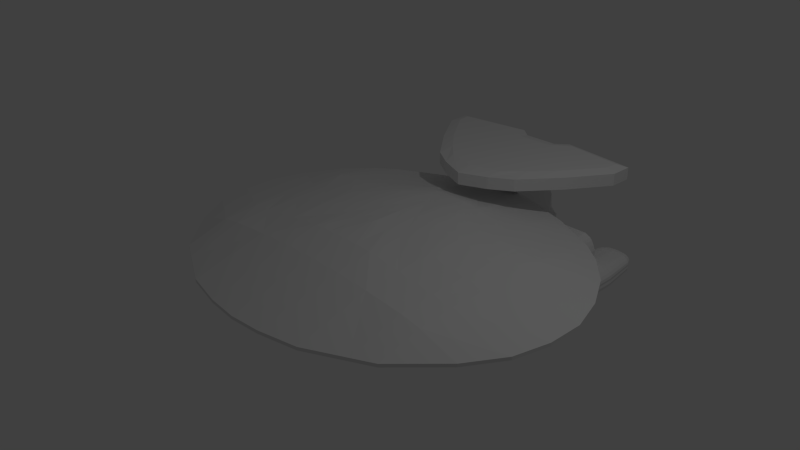 # Source: Nebula.blend  (saved by Blender 2.73.0; exported with 4.5.12 LTS)
import bpy
from mathutils import Matrix  # noqa: F401  (used for matrix-valued properties, if any)

bpy.ops.wm.read_factory_settings(use_empty=True)
scene = bpy.context.scene
scene.name = 'Scene'

# ---- collections
col_collection_1 = bpy.data.collections.new('Collection 1'); scene.collection.children.link(col_collection_1)

# ---- materials (node trees are filled in below, after node groups)
mat_material = bpy.data.materials.new('Material')
mat_material.alpha_threshold = 0.0
mat_material.use_transparent_shadow = False
mat_material.roughness = 0.5
mat_material.line_color = (0.0, 0.0, 0.0, 1.0)

# ---- material node trees

# ---- world
world_world = bpy.data.worlds.new('World'); scene.world = world_world
world_world.color = (0.05088, 0.05088, 0.05088)
world_world.use_sun_shadow = False
world_world.sun_shadow_jitter_overblur = 0.0
world_world.cycles.sampling_method = 'MANUAL'
world_world.cycles.sample_map_resolution = 256

# ---- cameras
cam_camera = bpy.data.cameras.new('Camera')
cam_camera.clip_end = 100.0
cam_camera.lens = 35.0
cam_camera.sensor_width = 32.0
cam_camera.sensor_height = 18.0
cam_camera.ortho_scale = 7.314
cam_camera.dof.focus_distance = 0.0
cam_camera.dof.aperture_fstop = 128.0

# ---- lights
light_lamp = bpy.data.lights.new('Lamp', 'POINT')
light_lamp.transmission_factor = 0.0
light_lamp.cutoff_distance = 30.0
light_lamp.energy = 100.0
light_lamp.shadow_buffer_clip_start = 1.001
light_lamp.shadow_soft_size = 0.1
light_lamp.shadow_maximum_resolution = 0.006
light_lamp.use_absolute_resolution = True
light_lamp.cycles.use_multiple_importance_sampling = False

# ---- meshes
me_cube = bpy.data.meshes.new('Cube')
me_cube.from_pydata([(1.0, 1.0, -1.3), (-1.0, 1.0, -1.3), (1.0, 1.0, 1.266), (-1.0, 2.711, -0.03372), (1.0, 2.421, -0.03372), (-1.0, 1.0, 1.505), (1.0, 0.0, -1.3), (1.0, 0.0, 1.437), (-1.0, 0.0, 1.879), (1.0, 1.865, 0.7814), (-1.0, 1.865, 0.986), (-1.0, 1.65, -0.8847), (1.0, 1.65, -0.8847), (-1.0, 2.71, -0.25), (1.0, 2.42, -0.25), (1.788e-07, 1.0, -1.3), (2.45e-07, 2.856, -0.03372), (2.384e-07, 1.0, 1.692), (-0.01214, -1.787e-07, 2.069), (2.384e-07, 1.865, 0.986), (2.365e-07, 1.65, -0.8847), (2.45e-07, 2.855, -0.25), (-0.5, 1.0, -1.3), (-0.5, 2.863, -0.03372), (-0.5, 1.0, 1.728), (-0.5, 1.865, 0.986), (-0.5, 1.65, -0.8847), (-0.5, 2.862, -0.25), (-0.5, 0.0, 2.047), (0.5, 0.0, 1.872), (0.1131, 1.0, -1.3), (0.5, 2.732, -0.03372), (0.5, 1.0, 1.505), (0.5, 1.865, 0.986), (0.5, 1.65, -0.8847), (0.5, 2.731, -0.25), (1.593, 1.85, -0.03372), (1.593, 1.849, -0.25), (2.008, 1.015, -0.03372), (2.008, 1.014, -0.25), (2.126, 0.4539, -0.03372), (2.126, 0.4529, -0.25), (2.163, 0.0, -0.03372), (2.163, 0.0, -0.25), (-1.0, 0.5795, -1.3), (-1.0, 0.5, 1.844), (1.0, 0.5794, -1.3), (1.0, 0.5, 1.404), (1.192e-07, 0.5794, -1.3), (-0.006072, 0.5, 1.859), (-0.5, 0.5795, -1.3), (-0.5, 0.5, 1.958), (0.5, 0.5, 1.838), (0.1131, 0.5794, -1.3), (1.0, 1.566, 1.03), (-1.0, 1.549, 1.166), (2.384e-07, 1.566, 1.283), (-0.5, 1.566, 1.283), (0.5, 1.566, 1.166), (1.737, 1.561, -0.03372), (-1.0, 1.425, -1.028), (1.0, 1.425, -1.028), (2.165e-07, 1.425, -1.028), (-0.5, 1.425, -1.028), (0.3661, 1.425, -1.028), (1.737, 1.56, -0.25), (-1.0, 0.8692, -2.183), (0.1093, 0.2897, -1.3), (-0.6151, 0.6475, -2.183), (-0.6452, 0.6987, -2.183), (-0.5, 0.25, 2.002), (-1.0, 0.8692, -2.388), (-0.003195, 0.2897, -1.3), (-0.6648, 0.6002, -2.388), (-0.7237, 0.7536, -2.388), (-0.009109, 0.25, 1.964), (-1.0, 0.6727, -2.629), (-1.0, 0.25, 1.902), (-0.6829, 0.5117, -2.546), (-0.7361, 0.6727, -2.629), (1.0, 0.25, 1.421), (-1.0, 0.5528, -2.814), (2.144, 0.227, -0.03372), (-0.699, 0.4239, -2.814), (-0.7815, 0.5528, -2.814), (1.0, 0.2897, -1.3), (-1.0, 0.2797, -3.397), (2.144, 0.2264, -0.25), (-0.7028, 0.2534, -3.561), (-0.7815, 0.2797, -3.397), (-0.006389, 0.0, -1.3), (-1.0, 0.0, -3.712), (0.5, 0.25, 1.856), (-0.7239, 0.0, -3.712), (-0.7815, 0.0, -3.712), (0.1054, 0.0, -1.3), (-1.483, 2.45, -0.03372), (-1.483, 2.449, -0.25), (-1.871, 2.103, -0.03372), (-1.871, 2.102, -0.25), (-2.107, 1.794, -0.25), (-2.107, 1.795, -0.03372), (-2.443, 1.127, -0.03372), (-2.443, 1.125, -0.25), (-2.631, 0.0, 0.07996), (-2.621, 0.5, 0.04116), (-2.63, 0.25, 0.07996), (-2.483, 0.9938, -0.01109), (-2.479, 1.0, -0.2288), (-2.621, 0.5, -0.1915), (-1.554, 1.83, 0.4762), (-1.722, 1.338, 0.566), (-1.759, 0.0, 1.029), (-1.761, 0.4437, 1.029), (-1.742, 0.9969, 0.7471), (-1.765, 0.1937, 1.029), (-1.989, 1.948, -0.25), (-1.361, 1.444, 0.8658), (-1.989, 1.949, -0.03372), (-1.277, 1.848, 0.7311), (-1.427, 0.0, 1.608), (-1.428, 0.4865, 1.471), (-1.371, 0.9984, 1.126), (-1.43, 0.2365, 1.593), (-3.239, 0.3148, -1.912), (-2.679, 0.1643, 0.07996), (-3.257, 0.2129, 0.5113), (-2.589, 0.1491, 0.5958), (-2.991, 0.09281, 2.201), (-2.323, 0.09281, 2.202), (-3.404, 0.0, -1.912), (-3.257, 0.0, 0.5113), (-2.679, 0.0, 0.07996), (-2.589, 0.0, 0.5958), (-2.991, 0.0, 2.201), (-2.323, 0.0, 2.202), (-3.343, 0.25, 2.201), (-3.343, 0.0, 2.201), (-3.483, 0.426, 2.201), (-3.342, 1.523, 2.201), (-3.025, 1.515, 2.201), (-2.449, 1.13, 2.201), (-1.918, 0.6927, 2.201), (-1.724, 0.3882, 2.201), (-1.561, 0.0, 2.201), (-3.343, 0.25, 2.201), (-3.343, 0.0, 2.201), (-1.765, 0.1972, 2.202), (-1.654, 0.0, 2.202), (-3.483, 0.426, 2.201), (-3.342, 1.523, 2.201), (-3.025, 1.515, 2.201), (-2.449, 1.13, 2.201), (-1.918, 0.6927, 2.201), (-1.724, 0.3882, 2.201), (-1.561, 0.0, 2.201), (-2.991, 0.0, 3.027), (-2.323, 0.0, 3.029), (-3.343, 0.25, 3.027), (-3.343, 0.0, 3.027), (-1.654, 0.0, 3.029), (-3.483, 0.426, 3.027), (-3.342, 1.523, 3.027), (-3.025, 1.515, 3.027), (-2.449, 1.13, 3.027), (-1.918, 0.6927, 3.027), (-1.724, 0.3882, 3.027), (-1.561, 0.0, 3.027), (-3.162, 0.2455, 3.218), (-3.162, 0.0, 3.218), (-3.36, 0.5541, 3.218), (-3.244, 1.386, 3.218), (-3.052, 1.365, 3.218), (-2.491, 0.9645, 3.218), (-2.163, 0.6761, 3.218), (-1.933, 0.4435, 3.218), (-1.811, 0.0, 3.218), (-3.431, 0.36, 3.027), (-3.286, 0.4383, 3.218), (-1.933, 0.4435, 3.218), (-3.286, 0.4383, 3.218), (-2.631, 0.0, -0.03457), (-2.63, 0.25, -0.03457), (-0.5013, 0.0, -1.724), (-0.5558, 0.2807, -1.841), (-0.3609, 0.4991, -2.081), (-0.7416, 0.0, -2.926), (-0.7273, 0.2661, -2.713), (-0.5979, 0.395, -2.86), (-0.6413, 0.0, -2.325), (-0.6614, 0.2734, -2.277), (-0.4454, 0.4803, -2.265), (-3.397, 0.3083, -2.197), (-3.361, 0.3732, -2.183), (-3.361, 0.3732, -2.388), (-3.41, 0.3083, -2.629), (-3.447, 0.2502, -2.738), (-3.469, 0.1366, -2.738), (-3.469, 0.0, -2.738), (-1.226, 0.2797, -3.397), (-1.226, 0.0, -3.712), (-1.226, 0.5528, -2.814), (-1.226, 0.6727, -2.629), (-1.226, 0.9216, -2.388), (-1.226, 0.9216, -2.183), (-1.226, 0.7359, -1.704), (-1.677, 0.0, -3.712), (-1.677, 0.2797, -3.397), (-1.677, 0.5528, -2.814), (-1.677, 0.6727, -2.629), (-1.705, 0.9145, -2.388), (-1.705, 0.9145, -2.183), (-1.977, 0.7069, -1.685), (-2.54, 0.0, -2.738), (-2.54, 0.2797, -2.738), (-2.54, 0.5528, -2.738), (-2.54, 0.6727, -2.629), (-2.54, 0.7837, -2.388), (-2.54, 0.7837, -2.183), (-2.54, 0.6606, -1.651), (-3.005, 0.0, -2.738), (-3.005, 0.2797, -2.738), (-3.005, 0.5528, -2.738), (-3.005, 0.5767, -2.629), (-3.005, 0.6179, -2.388), (-3.005, 0.6179, -2.183), (-3.005, 0.5596, -1.678), (-3.469, 0.0, -2.171), (-3.447, 0.245, -2.174), (-3.469, 0.1312, -2.166), (-3.404, 0.1296, -1.912), (-3.257, 0.1065, 0.5113), (-3.404, 0.2407, -1.912), (-3.257, 0.1597, 0.5113), (-2.634, 0.1567, 0.3379), (-3.35, 0.2639, -0.7553), (-3.35, 0.0, -0.7553), (-2.634, 0.0, 0.3379), (-3.35, 0.118, -0.7553), (-3.35, 0.2002, -0.7553), (-0.7656, 0.0, -3.319), (-0.7479, 0.2597, -3.137), (-0.6502, 0.4053, -2.855), (-2.679, 0.2841, -0.9311), (-0.6426, 1.3, -3.361), (-0.8333, 1.239, -3.361), (-1.16, 1.208, -3.361), (-1.466, 1.208, -3.361), (-1.785, 1.201, -3.361), (-2.103, 1.208, -3.361), (-0.6426, 1.304, -3.243), (-0.8333, 1.245, -3.223), (-1.16, 1.214, -3.208), (-1.466, 1.195, -3.199), (-1.785, 1.188, -3.195), (-2.103, 1.195, -3.199), (-0.6426, 1.318, -3.129), (-0.8333, 1.261, -3.091), (-1.16, 1.223, -3.047), (-1.466, 1.206, -3.028), (-1.785, 1.2, -3.022), (-2.103, 1.206, -3.028), (-0.4278, 1.35, -3.052), (-0.6426, 1.34, -3.024), (-0.8333, 1.287, -2.968), (-1.16, 1.249, -2.886), (-1.466, 1.233, -2.859), (-1.785, 1.228, -2.85), (-2.103, 1.233, -2.859), (-0.4278, 1.379, -2.956), (-0.6426, 1.371, -2.932), (-0.8333, 1.322, -2.861), (-1.16, 1.29, -2.762), (-1.466, 1.277, -2.728), (-1.785, 1.272, -2.716), (-2.103, 1.277, -2.728), (-0.4278, 1.415, -2.884), (-0.6426, 1.407, -2.857), (-0.8333, 1.365, -2.773), (-1.16, 1.339, -2.666), (-1.466, 1.328, -2.626), (-1.785, 1.325, -2.613), (-2.103, 1.328, -2.626), (-0.4278, 1.454, -2.831), (-0.6426, 1.449, -2.801), (-0.8333, 1.414, -2.708), (-1.16, 1.393, -2.628), (-1.466, 1.385, -2.584), (-1.785, 1.383, -2.569), (-2.103, 1.385, -2.584), (-0.4278, 1.497, -2.799), (-0.6426, 1.495, -2.766), (-0.8333, 1.453, -2.686), (-1.16, 1.423, -2.63), (-1.466, 1.42, -2.583), (-1.785, 1.418, -2.567), (-2.103, 1.42, -2.583), (-0.4278, 1.542, -2.788), (-0.6426, 1.542, -2.755), (-0.8333, 1.542, -2.654), (-1.16, 1.542, -2.575), (-1.466, 1.542, -2.527), (-0.4278, 1.587, -2.799), (-0.6426, 1.589, -2.766), (-0.8333, 1.597, -2.668), (-1.16, 1.603, -2.591), (-1.466, 1.607, -2.543), (-0.4278, 1.629, -2.831), (-0.6426, 1.635, -2.801), (-0.8333, 1.652, -2.689), (-1.16, 1.664, -2.616), (-1.466, 1.672, -2.571), (-1.785, 1.674, -2.556), (-2.103, 1.672, -2.571), (-0.4278, 1.669, -2.884), (-0.6426, 1.676, -2.857), (-0.8333, 1.711, -2.71), (-1.16, 1.729, -2.645), (-1.466, 1.74, -2.605), (-1.785, 1.743, -2.591), (-2.103, 1.74, -2.605), (-0.4278, 1.705, -3.033), (-0.6426, 1.713, -2.932), (-0.8333, 1.759, -2.785), (-1.16, 1.781, -2.729), (-1.466, 1.795, -2.695), (-1.785, 1.8, -2.683), (-2.103, 1.795, -2.695), (-0.4278, 1.733, -2.98), (-0.6426, 1.743, -3.024), (-0.8333, 1.8, -2.919), (-1.16, 1.826, -2.875), (-1.466, 1.842, -2.848), (-1.785, 1.847, -2.839), (-2.103, 1.842, -2.848), (-0.6426, 1.766, -3.129), (-0.8333, 1.825, -3.067), (-1.16, 1.854, -3.037), (-1.466, 1.871, -3.019), (-1.785, 1.877, -3.013), (-2.103, 1.871, -3.019), (-0.6426, 1.779, -3.243), (-0.8333, 1.83, -3.22), (-1.16, 1.861, -3.205), (-1.466, 1.88, -3.195), (-1.785, 1.886, -3.192), (-2.103, 1.88, -3.195), (-0.6426, 1.784, -3.361), (-0.8333, 1.824, -3.361), (-1.16, 1.856, -3.361), (-1.466, 1.875, -3.361), (-1.785, 1.882, -3.361), (-2.103, 1.875, -3.361), (-0.6426, 1.779, -3.48), (-0.8333, 1.83, -3.516), (-1.16, 1.861, -3.531), (-1.466, 1.88, -3.541), (-1.785, 1.886, -3.544), (-2.103, 1.88, -3.541), (-0.6426, 1.766, -3.594), (-0.8333, 1.825, -3.695), (-1.16, 1.854, -3.725), (-1.466, 1.871, -3.744), (-1.785, 1.877, -3.75), (-2.103, 1.871, -3.744), (-0.4278, 1.733, -3.646), (-0.6426, 1.743, -3.698), (-0.8333, 1.796, -3.857), (-1.16, 1.822, -3.901), (-1.466, 1.838, -3.928), (-1.785, 1.844, -3.937), (-2.103, 1.838, -3.928), (-0.4278, 1.705, -3.767), (-0.6426, 1.713, -3.79), (-0.8333, 1.761, -3.968), (-1.16, 1.783, -4.023), (-1.466, 1.797, -4.058), (-1.785, 1.802, -4.069), (-2.103, 1.797, -4.058), (-0.4278, 1.669, -3.838), (-0.6426, 1.676, -3.866), (-0.8333, 1.715, -4.069), (-1.16, 1.732, -4.135), (-1.466, 1.743, -4.175), (-1.785, 1.747, -4.188), (-2.103, 1.743, -4.175), (-0.4278, 1.629, -3.891), (-0.6426, 1.635, -3.922), (-0.8333, 1.66, -4.065), (-1.16, 1.672, -4.137), (-1.466, 1.68, -4.182), (-1.785, 1.682, -4.197), (-2.103, 1.68, -4.182), (-0.4278, 1.587, -3.924), (-0.6426, 1.589, -3.956), (-0.8333, 1.597, -4.055), (-1.16, 1.603, -4.132), (-1.466, 1.607, -4.18), (-1.785, 1.608, -4.196), (-2.103, 1.607, -4.18), (-0.4278, 1.542, -3.935), (-0.6426, 1.542, -3.968), (-0.8333, 1.542, -4.069), (-1.16, 1.542, -4.147), (-1.466, 1.542, -4.196), (-1.785, 1.542, -4.212), (-2.103, 1.542, -4.196), (-0.4278, 1.497, -3.924), (-0.6426, 1.495, -3.956), (-0.8333, 1.487, -4.055), (-1.16, 1.481, -4.132), (-1.466, 1.477, -4.18), (-1.785, 1.476, -4.196), (-2.103, 1.477, -4.18), (-0.4278, 1.454, -3.891), (-0.6426, 1.449, -3.922), (-0.8333, 1.414, -4.015), (-1.16, 1.402, -4.088), (-1.466, 1.389, -4.188), (-1.785, 1.387, -4.203), (-2.103, 1.389, -4.188), (-3.292, 1.435, -3.37), (-3.292, 1.431, -3.319), (-0.4278, 1.415, -3.838), (-0.6426, 1.407, -3.866), (-0.8333, 1.365, -3.95), (-1.16, 1.347, -4.015), (-1.466, 1.321, -4.147), (-1.785, 1.317, -4.161), (-2.103, 1.321, -4.147), (-3.292, 1.434, -3.266), (-3.292, 1.442, -3.214), (-3.292, 1.456, -3.173), (-3.292, 1.472, -3.142), (-3.292, 1.49, -3.128), (-3.292, 1.518, -3.116), (-0.4278, 1.379, -3.767), (-0.6426, 1.371, -3.79), (-0.8333, 1.322, -3.862), (-1.16, 1.3, -3.917), (-1.466, 1.269, -4.032), (-1.785, 1.264, -4.044), (-2.103, 1.269, -4.032), (-3.292, 1.538, -3.111), (-3.292, 1.558, -3.116), (-3.292, 1.579, -3.125), (-3.292, 1.6, -3.135), (-3.292, 1.617, -3.163), (-3.292, 1.631, -3.21), (-0.4278, 1.35, -3.667), (-0.6426, 1.34, -3.698), (-0.8333, 1.287, -3.754), (-1.16, 1.261, -3.798), (-1.466, 1.229, -3.887), (-1.785, 1.223, -3.896), (-2.103, 1.229, -3.887), (-3.292, 1.64, -3.263), (-3.292, 1.643, -3.318), (-3.292, 1.642, -3.37), (-3.292, 1.643, -3.425), (-3.292, 1.64, -3.488), (-3.292, 1.63, -3.546), (-0.6426, 1.318, -3.594), (-0.8333, 1.261, -3.632), (-1.16, 1.232, -3.662), (-1.466, 1.202, -3.699), (-1.785, 1.196, -3.705), (-2.103, 1.202, -3.699), (-3.292, 1.617, -3.586), (-3.292, 1.601, -3.622), (-3.292, 1.581, -3.624), (-3.292, 1.558, -3.624), (-3.292, 1.538, -3.629), (-3.292, 1.518, -3.624), (-0.6426, 1.304, -3.48), (-0.8333, 1.245, -3.499), (-1.16, 1.214, -3.515), (-1.466, 1.195, -3.524), (-1.785, 1.188, -3.527), (-2.103, 1.195, -3.524), (-3.292, 1.491, -3.626), (-3.292, 1.47, -3.614), (-3.292, 1.454, -3.578), (-3.292, 1.441, -3.533), (-3.292, 1.433, -3.475), (-3.292, 1.431, -3.42), (-0.2878, 1.397, -2.97), (-0.3005, 1.464, -2.832), (-0.3075, 1.502, -2.803), (-0.3075, 1.542, -2.793), (-0.3075, 1.582, -2.803), (-0.3005, 1.62, -2.832), (-0.2954, 1.656, -2.88), (-0.2878, 1.687, -2.97), (-0.2322, 1.687, -3.717), (-0.2891, 1.656, -3.831), (-0.296, 1.62, -3.878), (-0.2986, 1.582, -3.908), (-0.2986, 1.542, -3.917), (-0.2986, 1.502, -3.908), (-0.296, 1.463, -3.878), (-0.2891, 1.428, -3.831), (-0.2322, 1.406, -3.741), (-3.244, 1.308, -3.474), (-3.244, 1.312, -3.592), (-3.244, 1.33, -3.718), (-3.244, 1.357, -3.815), (-3.244, 1.392, -3.892), (-3.244, 1.438, -3.919), (-3.244, 1.497, -3.914), (-3.244, 1.54, -3.925), (-3.244, 1.584, -3.914), (-3.244, 1.633, -3.915), (-3.244, 1.675, -3.911), (-3.244, 1.711, -3.832), (-3.244, 1.739, -3.745), (-3.244, 1.761, -3.622), (-3.244, 1.767, -3.486), (-3.244, 1.763, -3.365), (-3.244, 1.767, -3.254), (-3.244, 1.761, -3.136), (-3.244, 1.741, -3.021), (-3.244, 1.71, -2.919), (-3.244, 1.673, -2.858), (-3.244, 1.627, -2.836), (-3.244, 1.584, -2.817), (-3.244, 1.54, -2.806), (-3.244, 1.497, -2.817), (-3.244, 1.435, -2.844), (-3.244, 1.397, -2.873), (-3.244, 1.362, -2.941), (-3.244, 1.333, -3.028), (-3.244, 1.315, -3.142), (-3.244, 1.308, -3.256), (-3.244, 1.316, -3.365), (-3.141, 1.268, -3.364), (-3.141, 1.257, -3.23), (-3.141, 1.266, -3.091), (-3.141, 1.288, -2.952), (-3.141, 1.324, -2.845), (-3.141, 1.366, -2.762), (-3.141, 1.413, -2.727), (-3.141, 1.488, -2.694), (-3.141, 1.541, -2.681), (-3.141, 1.594, -2.694), (-3.141, 1.647, -2.717), (-3.141, 1.703, -2.745), (-3.141, 1.748, -2.819), (-3.141, 1.786, -2.944), (-3.141, 1.81, -3.083), (-3.141, 1.817, -3.228), (-3.141, 1.813, -3.364), (-3.141, 1.817, -3.51), (-3.141, 1.81, -3.676), (-3.141, 1.784, -3.827), (-3.141, 1.75, -3.933), (-3.141, 1.705, -4.029), (-3.141, 1.654, -4.035), (-3.141, 1.594, -4.033), (-3.141, 1.541, -4.046), (-3.141, 1.488, -4.033), (-3.141, 1.416, -4.039), (-3.141, 1.36, -4.007), (-3.141, 1.318, -3.912), (-3.141, 1.285, -3.794), (-3.141, 1.263, -3.64), (-3.141, 1.257, -3.497), (-0.65, 1.325, -3.361), (-0.65, 1.329, -3.256), (-0.65, 1.342, -3.154), (-0.65, 1.362, -3.06), (-0.65, 1.389, -2.978), (-0.65, 1.422, -2.91), (-0.65, 1.459, -2.86), (-0.65, 1.5, -2.829), (-0.65, 1.542, -2.819), (-0.65, 1.584, -2.829), (-0.65, 1.625, -2.86), (-0.65, 1.662, -2.91), (-0.65, 1.695, -2.978), (-0.65, 1.722, -3.06), (-0.65, 1.742, -3.154), (-0.65, 1.754, -3.256), (-0.65, 1.758, -3.361), (-0.65, 1.754, -3.467), (-0.65, 1.742, -3.569), (-0.65, 1.722, -3.663), (-0.65, 1.695, -3.745), (-0.65, 1.662, -3.812), (-0.65, 1.625, -3.862), (-0.65, 1.584, -3.893), (-0.65, 1.542, -3.904), (-0.65, 1.5, -3.893), (-0.65, 1.459, -3.862), (-0.65, 1.422, -3.812), (-0.65, 1.389, -3.745), (-0.65, 1.362, -3.663), (-0.65, 1.342, -3.569), (-0.65, 1.329, -3.467), (-0.6694, 1.349, -3.361), (-0.6694, 1.352, -3.267), (-0.6694, 1.363, -3.176), (-0.6694, 1.381, -3.093), (-0.6694, 1.405, -3.019), (-0.6694, 1.435, -2.959), (-0.6694, 1.468, -2.914), (-0.6694, 1.504, -2.887), (-0.6694, 1.542, -2.878), (-0.6694, 1.58, -2.887), (-0.6694, 1.616, -2.914), (-0.6694, 1.649, -2.959), (-0.6694, 1.678, -3.019), (-0.6694, 1.702, -3.093), (-0.6694, 1.72, -3.176), (-0.6694, 1.731, -3.267), (-0.6694, 1.735, -3.361), (-0.6694, 1.731, -3.456), (-0.6694, 1.72, -3.547), (-0.6694, 1.702, -3.63), (-0.6694, 1.678, -3.703), (-0.6694, 1.649, -3.764), (-0.6694, 1.616, -3.808), (-0.6694, 1.58, -3.836), (-0.6694, 1.542, -3.845), (-0.6694, 1.504, -3.836), (-0.6694, 1.468, -3.808), (-0.6694, 1.435, -3.764), (-0.6694, 1.405, -3.703), (-0.6694, 1.381, -3.63), (-0.6694, 1.363, -3.547), (-0.6694, 1.352, -3.456), (-0.6758, 1.311, -3.361), (-0.6758, 1.315, -3.249), (-0.6758, 1.329, -3.14), (-0.6758, 1.35, -3.04), (-0.6758, 1.379, -2.953), (-0.6758, 1.414, -2.881), (-0.6758, 1.454, -2.827), (-0.6758, 1.497, -2.794), (-0.6758, 1.542, -2.783), (-0.6758, 1.587, -2.794), (-0.6758, 1.63, -2.827), (-0.6758, 1.67, -2.881), (-0.6758, 1.705, -2.953), (-0.6758, 1.734, -3.04), (-0.6758, 1.755, -3.14), (-0.6758, 1.768, -3.249), (-0.6758, 1.773, -3.361), (-0.6758, 1.768, -3.474), (-0.6758, 1.755, -3.583), (-0.6758, 1.734, -3.683), (-0.6758, 1.705, -3.77), (-0.6758, 1.67, -3.842), (-0.6758, 1.63, -3.896), (-0.6758, 1.587, -3.928), (-0.6758, 1.542, -3.94), (-0.6758, 1.497, -3.928), (-0.6758, 1.454, -3.896), (-0.6758, 1.414, -3.842), (-0.6758, 1.379, -3.77), (-0.6758, 1.35, -3.683), (-0.6758, 1.329, -3.583), (-0.6758, 1.315, -3.474), (-0.6975, 1.347, -3.361), (-0.6975, 1.351, -3.266), (-0.6975, 1.362, -3.175), (-0.6975, 1.38, -3.09), (-0.6975, 1.404, -3.017), (-0.6975, 1.434, -2.956), (-0.6975, 1.467, -2.911), (-0.6975, 1.504, -2.883), (-0.6975, 1.542, -2.874), (-0.6975, 1.58, -2.883), (-0.6975, 1.616, -2.911), (-0.6975, 1.65, -2.956), (-0.6975, 1.68, -3.017), (-0.6975, 1.704, -3.09), (-0.6975, 1.722, -3.175), (-0.6975, 1.733, -3.266), (-0.6975, 1.737, -3.361), (-0.6975, 1.733, -3.457), (-0.6975, 1.722, -3.548), (-0.6975, 1.704, -3.632), (-0.6975, 1.68, -3.706), (-0.6975, 1.65, -3.767), (-0.6975, 1.616, -3.812), (-0.6975, 1.58, -3.84), (-0.6975, 1.542, -3.849), (-0.6975, 1.504, -3.84), (-0.6975, 1.467, -3.812), (-0.6975, 1.434, -3.767), (-0.6975, 1.404, -3.706), (-0.6975, 1.38, -3.632), (-0.6975, 1.362, -3.548), (-0.6975, 1.351, -3.457), (-0.7011, 1.308, -3.361), (-0.7011, 1.312, -3.247), (-0.7011, 1.326, -3.137), (-0.7011, 1.347, -3.036), (-0.7011, 1.376, -2.947), (-0.7011, 1.412, -2.874), (-0.7011, 1.452, -2.82), (-0.7011, 1.496, -2.787), (-0.7011, 1.542, -2.775), (-0.7011, 1.587, -2.787), (-0.7011, 1.631, -2.82), (-0.7011, 1.672, -2.874), (-0.7011, 1.707, -2.947), (-0.7011, 1.736, -3.036), (-0.7011, 1.758, -3.137), (-0.7011, 1.771, -3.247), (-0.7011, 1.776, -3.361), (-0.7011, 1.771, -3.476), (-0.7011, 1.758, -3.586), (-0.7011, 1.736, -3.687), (-0.7011, 1.707, -3.776), (-0.7011, 1.672, -3.849), (-0.7011, 1.631, -3.903), (-0.7011, 1.587, -3.936), (-0.7011, 1.542, -3.947), (-0.7011, 1.496, -3.936), (-0.7011, 1.452, -3.903), (-0.7011, 1.412, -3.849), (-0.7011, 1.376, -3.776), (-0.7011, 1.347, -3.687), (-0.7011, 1.326, -3.586), (-0.7011, 1.312, -3.476), (-0.722, 1.354, -3.361), (-0.722, 1.358, -3.27), (-0.722, 1.368, -3.181), (-0.722, 1.386, -3.1), (-0.722, 1.409, -3.029), (-0.722, 1.437, -2.97), (-0.722, 1.47, -2.927), (-0.722, 1.505, -2.9), (-0.722, 1.542, -2.891), (-0.722, 1.578, -2.9), (-0.722, 1.614, -2.927), (-0.722, 1.646, -2.97), (-0.722, 1.675, -3.029), (-0.722, 1.698, -3.1), (-0.722, 1.715, -3.181), (-0.722, 1.726, -3.27), (-0.722, 1.73, -3.361), (-0.722, 1.726, -3.453), (-0.722, 1.715, -3.541), (-0.722, 1.698, -3.623), (-0.722, 1.675, -3.694), (-0.722, 1.646, -3.753), (-0.722, 1.614, -3.796), (-0.722, 1.578, -3.823), (-0.722, 1.542, -3.832), (-0.722, 1.505, -3.823), (-0.722, 1.47, -3.796), (-0.722, 1.437, -3.753), (-0.722, 1.409, -3.694), (-0.722, 1.386, -3.623), (-0.722, 1.368, -3.541), (-0.722, 1.358, -3.453), (-0.7251, 1.315, -3.361), (-0.7251, 1.32, -3.251), (-0.7251, 1.333, -3.144), (-0.7251, 1.354, -3.046), (-0.7251, 1.382, -2.96), (-0.7251, 1.416, -2.89), (-0.7251, 1.455, -2.837), (-0.7251, 1.498, -2.805), (-0.7251, 1.542, -2.794), (-0.7251, 1.586, -2.805), (-0.7251, 1.628, -2.837), (-0.7251, 1.668, -2.89), (-0.7251, 1.702, -2.96), (-0.7251, 1.73, -3.046), (-0.7251, 1.751, -3.144), (-0.7251, 1.764, -3.251), (-0.7251, 1.768, -3.361), (-0.7251, 1.764, -3.472), (-0.7251, 1.751, -3.578), (-0.7251, 1.73, -3.676), (-0.7251, 1.702, -3.762), (-0.7251, 1.668, -3.833), (-0.7251, 1.628, -3.885), (-0.7251, 1.586, -3.918), (-0.7251, 1.542, -3.928), (-0.7251, 1.498, -3.918), (-0.7251, 1.455, -3.885), (-0.7251, 1.416, -3.833), (-0.7251, 1.382, -3.762), (-0.7251, 1.354, -3.676), (-0.7251, 1.333, -3.578), (-0.7251, 1.32, -3.472), (-0.7458, 1.348, -3.361), (-0.7458, 1.352, -3.267), (-0.7458, 1.363, -3.176), (-0.7458, 1.381, -3.092), (-0.7458, 1.405, -3.018), (-0.7458, 1.434, -2.958), (-0.7458, 1.468, -2.913), (-0.7458, 1.504, -2.885), (-0.7458, 1.542, -2.876), (-0.7458, 1.58, -2.885), (-0.7458, 1.616, -2.913), (-0.7458, 1.65, -2.958), (-0.7458, 1.679, -3.018), (-0.7458, 1.703, -3.092), (-0.7458, 1.721, -3.176), (-0.7458, 1.732, -3.267), (-0.7458, 1.736, -3.361), (-0.7458, 1.732, -3.456), (-0.7458, 1.721, -3.547), (-0.7458, 1.703, -3.631), (-0.7458, 1.679, -3.705), (-0.7458, 1.65, -3.765), (-0.7458, 1.616, -3.81), (-0.7458, 1.58, -3.838), (-0.7458, 1.542, -3.847), (-0.7458, 1.504, -3.838), (-0.7458, 1.468, -3.81), (-0.7458, 1.434, -3.765), (-0.7458, 1.405, -3.705), (-0.7458, 1.381, -3.631), (-0.7458, 1.363, -3.547), (-0.7458, 1.352, -3.456), (-0.7497, 1.314, -3.361), (-0.7497, 1.319, -3.25), (-0.7497, 1.332, -3.143), (-0.7497, 1.353, -3.045), (-0.7497, 1.381, -2.959), (-0.7497, 1.415, -2.888), (-0.7497, 1.455, -2.835), (-0.7497, 1.497, -2.803), (-0.7497, 1.542, -2.792), (-0.7497, 1.586, -2.803), (-0.7497, 1.629, -2.835), (-0.7497, 1.668, -2.888), (-0.7497, 1.703, -2.959), (-0.7497, 1.731, -3.045), (-0.7497, 1.752, -3.143), (-0.7497, 1.765, -3.25), (-0.7497, 1.769, -3.361), (-0.7497, 1.765, -3.473), (-0.7497, 1.752, -3.579), (-0.7497, 1.731, -3.678), (-0.7497, 1.703, -3.764), (-0.7497, 1.668, -3.835), (-0.7497, 1.629, -3.888), (-0.7497, 1.586, -3.92), (-0.7497, 1.542, -3.931), (-0.7497, 1.497, -3.92), (-0.7497, 1.455, -3.888), (-0.7497, 1.415, -3.835), (-0.7497, 1.381, -3.764), (-0.7497, 1.353, -3.678), (-0.7497, 1.332, -3.579), (-0.7497, 1.319, -3.473), (-0.7741, 1.348, -3.361), (-0.7741, 1.351, -3.267), (-0.7741, 1.363, -3.175), (-0.7741, 1.38, -3.091), (-0.7741, 1.405, -3.018), (-0.7741, 1.434, -2.957), (-0.7741, 1.468, -2.912), (-0.7741, 1.504, -2.885), (-0.7741, 1.542, -2.875), (-0.7741, 1.58, -2.885), (-0.7741, 1.616, -2.912), (-0.7741, 1.65, -2.957), (-0.7741, 1.679, -3.018), (-0.7741, 1.703, -3.091), (-0.7741, 1.721, -3.175), (-0.7741, 1.732, -3.267), (-0.7741, 1.736, -3.361), (-0.7741, 1.732, -3.456), (-0.7741, 1.721, -3.547), (-0.7741, 1.703, -3.631), (-0.7741, 1.679, -3.705), (-0.7741, 1.65, -3.766), (-0.7741, 1.616, -3.811), (-0.7741, 1.58, -3.838), (-0.7741, 1.542, -3.848), (-0.7741, 1.504, -3.838), (-0.7741, 1.468, -3.811), (-0.7741, 1.434, -3.766), (-0.7741, 1.405, -3.705), (-0.7741, 1.38, -3.631), (-0.7741, 1.363, -3.547), (-0.7741, 1.351, -3.456), (-0.7813, 1.296, -3.361), (-0.7813, 1.301, -3.241), (-0.7813, 1.315, -3.126), (-0.7813, 1.338, -3.019), (-0.7813, 1.368, -2.926), (-0.7813, 1.405, -2.85), (-0.7813, 1.448, -2.793), (-0.7813, 1.494, -2.758), (-0.7813, 1.542, -2.746), (-0.7813, 1.59, -2.758), (-0.7813, 1.636, -2.793), (-0.7813, 1.678, -2.85), (-0.7813, 1.716, -2.926), (-0.7813, 1.746, -3.019), (-0.7813, 1.769, -3.126), (-0.7813, 1.783, -3.241), (-0.7813, 1.788, -3.361), (-0.7813, 1.783, -3.481), (-0.7813, 1.769, -3.597), (-0.7813, 1.746, -3.703), (-0.7813, 1.716, -3.797), (-0.7813, 1.678, -3.873), (-0.7813, 1.636, -3.93), (-0.7813, 1.59, -3.965), (-0.7813, 1.542, -3.977), (-0.7813, 1.494, -3.965), (-0.7813, 1.448, -3.93), (-0.7813, 1.405, -3.873), (-0.7813, 1.368, -3.797), (-0.7813, 1.338, -3.703), (-0.7813, 1.315, -3.597), (-0.7813, 1.301, -3.481), (-2.632, 1.195, -3.524), (-2.632, 1.202, -3.699), (-2.632, 1.229, -3.887), (-2.632, 1.269, -4.032), (-2.632, 1.321, -4.147), (-2.632, 1.389, -4.188), (-2.632, 1.477, -4.18), (-2.632, 1.542, -4.196), (-2.632, 1.607, -4.18), (-2.632, 1.68, -4.182), (-2.632, 1.743, -4.175), (-2.632, 1.797, -4.058), (-2.632, 1.838, -3.928), (-2.632, 1.871, -3.744), (-2.632, 1.88, -3.541), (-2.632, 1.875, -3.361), (-2.632, 1.88, -3.195), (-2.632, 1.871, -3.019), (-2.632, 1.842, -2.848), (-2.632, 1.795, -2.695), (-2.632, 1.74, -2.605), (-2.632, 1.672, -2.571), (-2.632, 1.607, -2.543), (-2.632, 1.542, -2.527), (-2.632, 1.42, -2.583), (-2.632, 1.385, -2.584), (-2.632, 1.328, -2.626), (-2.632, 1.277, -2.728), (-2.632, 1.233, -2.859), (-2.632, 1.206, -3.028), (-2.632, 1.195, -3.199), (-2.632, 1.208, -3.361), (-1.602, 1.628, -2.431), (-1.785, 1.434, -2.445), (-1.466, 1.481, -2.555), (-1.16, 1.483, -2.603), (-0.8333, 1.498, -2.67), (-0.6426, 1.518, -2.761), (-1.602, 1.48, -2.442), (-0.65, 1.521, -2.824), (-0.6694, 1.523, -2.882), (-0.6758, 1.519, -2.789), (-0.6975, 1.523, -2.878), (-0.7011, 1.519, -2.781), (-0.722, 1.524, -2.895), (-0.7251, 1.52, -2.8), (-0.7458, 1.523, -2.881), (-0.7497, 1.52, -2.797), (-0.7741, 1.523, -2.88), (-0.7813, 1.518, -2.752), (-3.292, 1.528, -3.113), (-3.244, 1.518, -2.812), (-3.141, 1.514, -2.688), (-2.632, 1.481, -2.555), (-1.776, 1.526, -2.05), (-2.632, 1.527, -2.066), (-1.776, 1.585, -2.059), (-2.632, 1.584, -2.075), (-1.875, 1.521, -1.667), (-2.632, 1.521, -1.683), (-1.875, 1.58, -1.676), (-2.632, 1.579, -1.692), (-1.927, 1.495, -1.402), (-2.632, 1.497, -1.417), (-1.927, 1.552, -1.328), (-2.632, 1.552, -1.345), (-1.953, 1.467, -1.183), (-2.632, 1.469, -1.196), (-1.953, 1.52, -1.059), (-2.632, 1.52, -1.076), (-1.973, 1.438, -1.056), (-2.632, 1.441, -1.067), (-1.973, 1.487, -0.8969), (-2.632, 1.488, -0.9134), (-1.534, 1.206, -3.361), (-1.534, 1.194, -3.198), (-1.534, 1.204, -3.027), (-1.534, 1.232, -2.857), (-1.534, 1.276, -2.725), (-1.534, 1.327, -2.623), (-1.534, 1.385, -2.58), (-1.534, 1.419, -2.58), (-1.534, 1.542, -2.524), (-1.534, 1.607, -2.54), (-1.534, 1.672, -2.568), (-1.534, 1.74, -2.602), (-1.534, 1.796, -2.693), (-1.534, 1.843, -2.846), (-1.534, 1.873, -3.018), (-1.534, 1.881, -3.195), (-1.534, 1.876, -3.361), (-1.534, 1.881, -3.541), (-1.534, 1.873, -3.745), (-1.534, 1.84, -3.93), (-1.534, 1.798, -4.06), (-1.534, 1.744, -4.178), (-1.534, 1.68, -4.185), (-1.534, 1.607, -4.183), (-1.534, 1.542, -4.199), (-1.534, 1.477, -4.183), (-1.534, 1.389, -4.191), (-1.534, 1.32, -4.15), (-1.534, 1.268, -4.035), (-1.534, 1.227, -3.889), (-1.534, 1.201, -3.7), (-1.534, 1.194, -3.525), (-1.534, 1.481, -2.552), (-2.103, 1.436, -2.462), (-1.785, 1.659, -2.451), (-2.103, 1.657, -2.466), (-2.632, 1.657, -2.466), (-2.632, 1.627, -2.462), (-2.632, 1.542, -2.445), (-2.632, 1.436, -2.462), (-2.632, 1.481, -2.462), (-1.534, 1.435, -2.458), (-1.534, 1.542, -2.455), (-1.534, 1.627, -2.458), (-1.534, 1.657, -2.463), (-1.534, 1.481, -2.458), (-1.974, 1.405, -0.9931), (-2.632, 1.405, -0.9896), (-1.974, 1.405, -0.7122), (-2.632, 1.405, -0.7177), (-1.974, 0.0, -0.9899), (-1.974, 0.0, -0.709), (-2.632, 0.0, -0.7145), (-2.175, 0.2797, -2.842), (-2.43, 0.6727, -2.629), (-2.175, 0.0, -2.842), (-2.296, 0.5528, -2.842), (-2.912, 0.2969, -1.34), (-2.575, 0.3614, -1.136), (-1.969, 0.4496, -1.188), (-2.951, 0.4079, -1.483), (-2.561, 0.5335, -1.291), (-1.106, 0.6529, -1.49), (-1.977, 0.5822, -1.33), (-1.0, 0.0, -1.318), (-1.97, 0.0, -1.142), (-1.0, 0.254, -1.318), (-2.632, 0.2304, -1.101), (-1.97, 0.2391, -1.142), (-1.0, 0.0, -1.3), (-2.621, 0.0, -0.1915), (-2.631, 0.2596, -0.9871), (-1.974, 0.2289, -0.7095), (-1.974, 0.2289, -0.9905), (-2.631, 0.2573, -0.7145), (-2.632, 0.0, -0.9899), (-0.5352, 1.305, -3.361), (-0.5352, 1.31, -3.246), (-0.5352, 1.323, -3.136), (-0.5111, 1.345, -3.034), (-0.5352, 1.375, -2.944), (-0.5352, 1.411, -2.871), (-0.5352, 1.452, -2.816), (-0.5352, 1.496, -2.783), (-0.5352, 1.542, -2.771), (-0.5352, 1.588, -2.783), (-0.5352, 1.632, -2.816), (-0.5352, 1.673, -2.871), (-0.5352, 1.708, -2.944), (-0.5111, 1.737, -3.036), (-0.5352, 1.761, -3.136), (-0.5352, 1.775, -3.246), (-0.5352, 1.779, -3.361), (-0.5352, 1.775, -3.477), (-0.5352, 1.761, -3.587), (-0.5111, 1.737, -3.661), (-0.5352, 1.708, -3.779), (-0.5352, 1.673, -3.852), (-0.5352, 1.632, -3.907), (-0.5352, 1.588, -3.94), (-0.5352, 1.542, -3.952), (-0.5352, 1.496, -3.94), (-0.5352, 1.452, -3.907), (-0.5352, 1.411, -3.852), (-0.5352, 1.375, -3.779), (-0.5111, 1.345, -3.689), (-0.5352, 1.323, -3.587), (-0.5352, 1.31, -3.477), (-0.4278, 1.334, -2.98), (-0.4278, 1.749, -2.98), (-0.4278, 1.749, -3.72), (-0.4278, 1.334, -3.746), (-0.2878, 1.385, -2.943), (-0.2878, 1.699, -2.943), (-0.2859, 1.699, -3.741), (-0.2859, 1.385, -3.768), (-0.5352, 1.285, -3.361), (-0.5352, 1.29, -3.246), (-0.5352, 1.305, -3.136), (-0.5111, 1.328, -3.034), (-0.5111, 1.754, -3.036), (-0.5352, 1.779, -3.136), (-0.5352, 1.794, -3.246), (-0.5352, 1.799, -3.361), (-0.5352, 1.794, -3.477), (-0.5352, 1.779, -3.587), (-0.5111, 1.754, -3.661), (-0.5111, 1.328, -3.689), (-0.5352, 1.305, -3.587), (-0.5352, 1.29, -3.477), (-0.4815, 1.348, -3.074), (-0.4815, 1.377, -2.95), (-0.4815, 1.413, -2.878), (-0.4815, 1.453, -2.824), (-0.4815, 1.497, -2.791), (-0.4815, 1.542, -2.78), (-0.4815, 1.587, -2.791), (-0.4815, 1.631, -2.824), (-0.4815, 1.671, -2.878), (-0.4815, 1.707, -3.028), (-0.4695, 1.735, -3.008), (-0.4815, 1.331, -3.007), (-0.4695, 1.751, -3.008), (-0.4695, 1.735, -3.622), (-0.4815, 1.707, -3.773), (-0.4815, 1.671, -3.845), (-0.4815, 1.631, -3.899), (-0.4815, 1.587, -3.932), (-0.4815, 1.542, -3.943), (-0.4815, 1.497, -3.932), (-0.4815, 1.453, -3.899), (-0.4815, 1.413, -3.845), (-0.4815, 1.377, -3.773), (-0.4815, 1.348, -3.644), (-0.4695, 1.751, -3.69), (-0.4815, 1.331, -3.718), (-0.5111, 1.777, -3.136), (-0.5111, 1.793, -3.246), (-0.5111, 1.796, -3.361), (-0.5111, 1.793, -3.477), (-0.5111, 1.777, -3.587), (-0.5111, 1.305, -3.136), (-0.5111, 1.289, -3.246), (-0.5111, 1.286, -3.361), (-0.5111, 1.289, -3.477), (-0.5111, 1.305, -3.587), (-0.4815, 1.307, -3.136), (-0.4695, 1.776, -3.136), (-0.4815, 1.307, -3.587), (-0.4695, 1.776, -3.587), (-0.4815, 1.295, -3.477), (-0.4695, 1.788, -3.477), (-0.4815, 1.292, -3.361), (-0.4695, 1.791, -3.361), (-0.4815, 1.295, -3.246), (-0.4695, 1.788, -3.246), (-0.4278, 1.302, -3.361), (-0.4278, 1.782, -3.361), (-0.4278, 1.312, -3.136), (-0.4278, 1.771, -3.136), (-0.4278, 1.777, -3.246), (-0.4278, 1.307, -3.246), (-0.4278, 1.307, -3.477), (-0.4278, 1.777, -3.477), (-0.4278, 1.312, -3.587), (-0.4278, 1.771, -3.587), (-0.2907, 1.33, -3.136), (-0.2332, 1.358, -3.136), (-0.2883, 1.317, -3.246), (-0.2327, 1.346, -3.246), (-0.2871, 1.311, -3.361), (-0.2334, 1.337, -3.361), (-0.2865, 1.317, -3.477), (-0.2328, 1.346, -3.477), (-0.2862, 1.33, -3.587), (-0.2325, 1.361, -3.587), (-0.2869, 1.754, -3.136), (-0.2332, 1.722, -3.136), (-0.2864, 1.766, -3.246), (-0.2327, 1.738, -3.246), (-0.2861, 1.773, -3.361), (-0.2325, 1.747, -3.361), (-0.2323, 1.738, -3.477), (-0.286, 1.766, -3.477), (-0.286, 1.754, -3.587), (-0.2323, 1.722, -3.587), (-0.1898, 1.433, -3.151), (-0.1827, 1.484, -3.144), (-0.1781, 1.527, -3.136), (-0.1827, 1.571, -3.136), (-0.1878, 1.614, -3.144), (-0.1993, 1.656, -3.151), (-0.1782, 1.433, -3.246), (-0.1699, 1.484, -3.246), (-0.1646, 1.527, -3.246), (-0.1688, 1.571, -3.246), (-0.1747, 1.614, -3.246), (-0.1872, 1.656, -3.246), (-0.1666, 1.433, -3.361), (-0.1578, 1.484, -3.361), (-0.1567, 1.527, -3.361), (-0.1567, 1.571, -3.361), (-0.1631, 1.614, -3.361), (-0.1754, 1.656, -3.361), (-0.1664, 1.433, -3.477), (-0.1573, 1.484, -3.477), (-0.1562, 1.527, -3.477), (-0.1562, 1.571, -3.477), (-0.1629, 1.614, -3.477), (-0.175, 1.656, -3.477), (-0.1772, 1.433, -3.587), (-0.1709, 1.484, -3.587), (-0.1691, 1.527, -3.587), (-0.1691, 1.571, -3.587), (-0.1737, 1.614, -3.587), (-0.1858, 1.656, -3.587), (-0.2239, 1.433, -3.764), (-0.2107, 1.484, -3.778), (-0.2107, 1.527, -3.783), (-0.2107, 1.571, -3.778), (-0.2081, 1.614, -3.764), (-0.206, 1.656, -3.74), (-0.2472, 1.464, -2.963), (-0.2494, 1.582, -2.966), (-0.2486, 1.542, -2.965), (-0.2479, 1.656, -2.966), (-0.2496, 1.502, -2.965), (-0.2467, 1.62, -2.965), (-0.2734, 1.397, -2.943), (-0.2734, 1.687, -2.943), (-0.2328, 1.433, -2.935), (-0.235, 1.571, -2.939), (-0.2343, 1.527, -2.938), (-0.2335, 1.656, -2.939), (-0.2353, 1.484, -2.937), (-0.2324, 1.614, -2.938), (-0.5111, 1.766, -3.086), (-0.5111, 1.316, -3.085), (-0.4815, 1.319, -3.071), (-0.4695, 1.764, -3.072), (-0.4278, 1.323, -3.058), (-0.4278, 1.76, -3.058), (-0.293, 1.357, -3.039), (-0.2873, 1.726, -3.039), (-0.2187, 1.656, -3.037), (-0.2533, 1.705, -3.039), (-0.259, 1.379, -3.039), (-0.2136, 1.433, -3.035), (-0.2063, 1.484, -3.037), (-0.2075, 1.614, -3.037), (-0.2062, 1.571, -3.037), (-0.2035, 1.527, -3.037), (-0.2272, 1.529, -3.779), (-0.228, 1.488, -3.775), (-0.2312, 1.436, -3.748), (-0.2274, 1.573, -3.774), (-0.2301, 1.656, -3.74), (-0.2282, 1.616, -3.762)], [(132, 130), (175, 179), (178, 180), (182, 1067), (1041, 1044)], [(19, 56, 58, 33), (63, 22, 1, 60), (25, 23, 3, 10), (70, 77, 8, 28), (27, 26, 11, 13), (23, 27, 13, 3), (31, 35, 21, 16), (35, 34, 20, 21), (92, 75, 18, 29), (33, 31, 16, 19), (64, 30, 15, 62), (16, 21, 27, 23), (21, 20, 26, 27), (75, 70, 28, 18), (19, 16, 23, 25), (62, 15, 22, 63), (61, 0, 30, 64), (9, 4, 31, 33), (80, 92, 29, 7), (14, 12, 34, 35), (4, 14, 35, 31), (14, 4, 36, 37), (65, 59, 38, 39), (36, 4, 9), (37, 12, 14), (59, 54, 2, 38), (39, 38, 40, 41), (87, 82, 42, 43), (0, 46, 53, 30), (2, 32, 52, 47), (17, 24, 51, 49), (15, 48, 50, 22), (32, 17, 49, 52), (30, 53, 48, 15), (22, 50, 44, 1), (24, 5, 45, 51), (2, 47, 40, 38), (80, 82, 40, 47), (0, 39, 41, 46), (85, 87, 43, 6), (20, 26, 11, 12, 34), (37, 65, 61, 12), (25, 57, 56, 19), (24, 57, 55, 5), (32, 58, 56, 17), (17, 56, 57, 24), (2, 54, 58, 32), (39, 0, 61, 65), (37, 36, 59, 65), (44, 50, 69, 66), (46, 41, 87, 85), (50, 48, 68, 69), (51, 45, 77, 70), (66, 69, 74, 71), (7, 42, 82, 80), (69, 68, 73, 74), (184, 185, 48, 72), (71, 74, 79, 76), (48, 53, 67, 72), (74, 73, 78, 79), (52, 49, 75, 92), (76, 79, 84, 81), (6, 95, 67, 85), (79, 78, 83, 84), (49, 51, 70, 75), (81, 84, 89, 86), (72, 67, 95, 90), (84, 83, 88, 89), (47, 52, 92, 80), (86, 89, 94, 91), (85, 67, 53, 46), (89, 88, 93, 94), (41, 40, 82, 87), (183, 184, 72, 90), (68, 48, 185, 191, 188, 242, 83, 78, 73), (3, 13, 97, 96), (96, 97, 99, 98), (103, 102, 101, 100), (3, 96, 10), (96, 98, 10), (116, 100, 101, 118), (119, 118, 101, 110), (13, 11, 97), (97, 11, 99), (100, 116, 99, 11), (100, 11, 60, 103), (33, 58, 54, 9), (36, 9, 54, 59), (117, 55, 10, 119), (10, 55, 57, 25), (26, 63, 60, 11), (20, 62, 63, 26), (34, 64, 62, 20), (12, 61, 64, 34), (114, 111, 102, 107), (103, 108, 107, 102), (114, 107, 105, 113), (123, 77, 45, 121), (123, 120, 8, 77), (1, 108, 103, 60), (108, 109, 105, 107), (44, 109, 108, 1), (106, 104, 112, 115), (106, 115, 113, 105), (122, 114, 113, 121), (122, 117, 111, 114), (102, 111, 110, 101), (5, 55, 117, 122), (5, 122, 121, 45), (115, 112, 120, 123), (115, 123, 121, 113), (111, 117, 119, 110), (10, 98, 118, 119), (99, 116, 118, 98), (127, 126, 128, 129), (235, 126, 127, 234), (238, 230, 130, 236), (134, 128, 129, 135), (128, 126, 233, 231, 131, 134), (127, 129, 135, 133), (234, 237, 132, 125), (104, 106, 182, 181), (136, 138, 149, 145), (138, 139, 150, 149), (139, 140, 151, 150), (140, 141, 152, 151), (141, 142, 153, 152), (142, 143, 154, 153), (143, 144, 155, 154), (150, 128, 145, 149), (135, 129, 147, 148), (128, 150, 151, 129), (152, 129, 151), (153, 154, 147), (152, 153, 147, 129), (145, 128, 134, 146), (148, 147, 154, 155), (137, 136, 145, 146), (146, 134, 156, 159), (134, 135, 157, 156), (148, 155, 167, 160), (155, 154, 166, 167), (154, 153, 165, 166), (153, 152, 164, 165), (152, 151, 163, 164), (151, 150, 162, 163), (150, 149, 161, 162), (149, 145, 158, 177, 161), (146, 145, 158, 159), (135, 148, 160, 157), (170, 174, 179, 180), (167, 166, 175, 176), (166, 165, 174, 175), (165, 164, 173, 174), (164, 163, 172, 173), (163, 162, 171, 172), (162, 161, 170, 171), (177, 158, 168, 178), (158, 159, 169, 168), (161, 177, 178, 170), (170, 174, 173, 172, 171), (125, 106, 104), (106, 105, 109, 182), (189, 190, 184, 183), (190, 191, 185, 184), (241, 242, 188, 187), (240, 241, 187, 186), (187, 188, 191, 190), (186, 187, 190, 189), (221, 220, 198, 197), (222, 221, 197, 196), (223, 222, 196, 195), (224, 223, 195, 194), (225, 224, 194, 193), (226, 225, 193, 192), (44, 66, 204, 205, 1055), (66, 71, 203, 204), (71, 76, 202, 203), (76, 81, 201, 202), (81, 86, 199, 201), (86, 91, 200, 199), (205, 204, 211, 212), (204, 203, 210, 211), (203, 202, 209, 210), (202, 201, 208, 209), (201, 199, 207, 208), (199, 200, 206, 207), (212, 211, 218, 219), (211, 210, 217, 218), (210, 209, 1047, 216, 217), (1047, 1049, 215, 216), (1049, 1046, 214, 215), (1046, 1048, 213, 214), (219, 218, 225, 226), (218, 217, 224, 225), (217, 216, 223, 224), (216, 215, 222, 223), (215, 214, 221, 222), (214, 213, 220, 221), (193, 194, 195, 192), (227, 229, 197, 198), (197, 229, 228, 196), (196, 228, 192, 195), (239, 232, 230, 238), (235, 124, 232, 239), (126, 235, 239, 233), (233, 239, 238, 231), (127, 133, 237, 234), (231, 238, 236, 131), (124, 235, 234, 125), (228, 232, 124, 192), (229, 230, 232, 228), (130, 230, 229, 227), (192, 124, 226), (93, 88, 241, 240), (88, 83, 242, 241), (124, 125, 243, 1050), (249, 248, 254, 255), (247, 246, 252, 253), (567, 244, 250, 568), (993, 247, 253, 994), (246, 245, 251, 252), (994, 253, 259, 995), (252, 251, 257, 258), (255, 254, 260, 261), (253, 252, 258, 259), (568, 250, 256, 569), (995, 259, 266, 996), (258, 257, 264, 265), (261, 260, 267, 268), (259, 258, 265, 266), (569, 256, 263, 570), (996, 266, 273, 997), (265, 264, 271, 272), (1123, 262, 269, 1124), (268, 267, 274, 275), (266, 265, 272, 273), (570, 263, 270, 571), (997, 273, 280, 998), (272, 271, 278, 279), (1124, 269, 276, 1125), (275, 274, 281, 282), (273, 272, 279, 280), (571, 270, 277, 572), (998, 280, 287, 999), (279, 278, 285, 286), (1125, 276, 283, 1126), (282, 281, 288, 289), (280, 279, 286, 287), (572, 277, 284, 573), (999, 287, 294, 1000), (286, 285, 292, 293), (1126, 283, 290, 1127), (289, 288, 295, 296), (287, 286, 293, 294), (573, 284, 291, 574), (1025, 953, 301, 1001), (954, 955, 299, 300), (953, 954, 300, 301), (958, 956, 298, 575), (1001, 301, 306, 1002), (300, 299, 304, 305), (1128, 297, 302, 1129), (301, 300, 305, 306), (575, 298, 303, 576), (1002, 306, 311, 1003), (305, 304, 309, 310), (1129, 302, 307, 1130), (306, 305, 310, 311), (576, 303, 308, 577), (1003, 311, 318, 1004), (310, 309, 316, 317), (1130, 307, 314, 1131), (313, 312, 319, 320), (311, 310, 317, 318), (577, 308, 315, 578), (1004, 318, 325, 1005), (317, 316, 323, 324), (1131, 314, 321, 1132), (320, 319, 326, 327), (318, 317, 324, 325), (578, 315, 322, 579), (1005, 325, 332, 1006), (324, 323, 330, 331), (1132, 321, 328, 1133), (327, 326, 333, 334), (325, 324, 331, 332), (579, 322, 329, 580), (1006, 332, 338, 1007), (331, 330, 336, 337), (334, 333, 339, 340), (332, 331, 337, 338), (580, 329, 335, 581), (1007, 338, 344, 1008), (337, 336, 342, 343), (340, 339, 345, 346), (338, 337, 343, 344), (581, 335, 341, 582), (1008, 344, 350, 1009), (343, 342, 348, 349), (346, 345, 351, 352), (344, 343, 349, 350), (582, 341, 347, 583), (1009, 350, 356, 1010), (349, 348, 354, 355), (352, 351, 357, 358), (350, 349, 355, 356), (583, 347, 353, 584), (1010, 356, 362, 1011), (355, 354, 360, 361), (358, 357, 363, 364), (356, 355, 361, 362), (584, 353, 359, 585), (1011, 362, 369, 1012), (361, 360, 367, 368), (364, 363, 370, 371), (362, 361, 368, 369), (585, 359, 366, 586), (1012, 369, 376, 1013), (368, 367, 374, 375), (1136, 365, 372, 1137), (371, 370, 377, 378), (369, 368, 375, 376), (586, 366, 373, 587), (1013, 376, 383, 1014), (375, 374, 381, 382), (1137, 372, 379, 1138), (378, 377, 384, 385), (376, 375, 382, 383), (587, 373, 380, 588), (1014, 383, 390, 1015), (382, 381, 388, 389), (1138, 379, 386, 1139), (503, 534, 421, 485), (513, 512, 470, 469), (515, 514, 468, 461), (385, 384, 391, 392), (383, 382, 389, 390), (588, 380, 387, 589), (518, 517, 459, 458), (531, 530, 432, 431), (520, 519, 457, 456), (1015, 390, 397, 1016), (389, 388, 395, 396), (1139, 386, 393, 1140), (529, 528, 434, 433), (511, 510, 472, 471), (505, 504, 484, 483), (392, 391, 398, 399), (390, 389, 396, 397), (589, 387, 394, 590), (506, 505, 483, 482), (519, 518, 458, 457), (970, 526, 443, 969), (1016, 397, 404, 1017), (396, 395, 402, 403), (1140, 393, 400, 1141), (550, 551, 518, 519), (517, 516, 460, 459), (510, 509, 473, 472), (399, 398, 405, 406), (397, 396, 403, 404), (590, 394, 401, 591), (522, 521, 448, 447), (504, 503, 485, 484), (507, 506, 482, 481), (1017, 404, 411, 1018), (403, 402, 409, 410), (1141, 400, 407, 1142), (539, 540, 529, 530), (523, 522, 447, 446), (406, 405, 412, 413), (404, 403, 410, 411), (591, 401, 408, 592), (565, 566, 503, 504), (549, 550, 519, 520), (508, 507, 481, 480), (1018, 411, 418, 1019), (410, 409, 416, 417), (1142, 407, 414, 1143), (525, 524, 445, 444), (537, 538, 531, 532), (556, 557, 512, 513), (413, 412, 419, 420), (411, 410, 417, 418), (592, 408, 415, 593), (551, 552, 517, 518), (547, 548, 521, 522), (560, 561, 508, 509), (1019, 418, 427, 1020), (417, 416, 425, 426), (1143, 414, 423, 1144), (950, 949, 536, 535), (546, 547, 522, 523), (559, 560, 509, 510), (420, 419, 428, 429), (418, 417, 426, 427), (593, 415, 424, 594), (563, 564, 505, 506), (544, 545, 524, 525), (971, 543, 526, 970), (1020, 427, 440, 1021), (426, 425, 438, 439), (1144, 423, 436, 1145), (564, 565, 504, 505), (554, 555, 514, 515), (555, 556, 513, 514), (429, 428, 441, 442), (427, 426, 439, 440), (594, 424, 437, 595), (553, 554, 515, 516), (557, 558, 511, 512), (561, 562, 507, 508), (1021, 440, 453, 1022), (439, 438, 451, 452), (1145, 436, 449, 1146), (936, 935, 550, 549), (941, 940, 545, 544), (442, 441, 454, 455), (440, 439, 452, 453), (595, 437, 450, 596), (947, 946, 539, 538), (927, 926, 559, 558), (921, 920, 565, 564), (1022, 453, 465, 1023), (452, 451, 463, 464), (944, 943, 542, 541), (946, 945, 540, 539), (932, 931, 554, 553), (455, 454, 466, 467), (453, 452, 464, 465), (596, 450, 462, 597), (933, 932, 553, 552), (926, 925, 560, 559), (972, 942, 543, 971), (1023, 465, 477, 1024), (464, 463, 475, 476), (540, 541, 528, 529), (935, 934, 551, 550), (948, 947, 538, 537), (467, 466, 478, 479), (465, 464, 476, 477), (597, 462, 474, 598), (949, 948, 537, 536), (929, 928, 557, 556), (942, 941, 544, 543), (931, 930, 555, 554), (530, 529, 433, 432), (920, 919, 566, 565), (541, 542, 527, 528), (938, 937, 548, 547), (532, 531, 431, 430), (548, 549, 520, 521), (1024, 477, 247, 993), (476, 475, 245, 246), (479, 478, 248, 249), (477, 476, 246, 247), (598, 474, 244, 567), (276, 486, 487, 283), (283, 487, 488, 290), (297, 489, 490, 302), (302, 490, 491, 307), (307, 491, 492, 314), (314, 492, 493, 321), (372, 494, 495, 379), (379, 495, 496, 386), (386, 496, 497, 393), (393, 497, 498, 400), (400, 498, 499, 407), (407, 499, 500, 414), (414, 500, 501, 423), (423, 501, 502, 436), (516, 515, 461, 460), (538, 539, 530, 531), (922, 921, 564, 563), (934, 933, 552, 551), (528, 527, 435, 434), (945, 944, 541, 540), (535, 536, 533, 534), (268, 275, 946, 947), (320, 327, 938, 939), (371, 378, 930, 931), (313, 320, 939, 940), (442, 455, 921, 922), (261, 268, 947, 948), (334, 340, 936, 937), (399, 406, 926, 927), (352, 358, 933, 934), (282, 289, 944, 945), (406, 413, 925, 926), (514, 513, 469, 468), (340, 346, 935, 936), (413, 420, 924, 925), (358, 364, 932, 933), (289, 296, 943, 944), (378, 385, 929, 930), (249, 255, 949, 950), (455, 467, 920, 921), (420, 429, 923, 924), (255, 261, 948, 949), (327, 334, 937, 938), (479, 249, 950, 919), (385, 392, 928, 929), (364, 371, 931, 932), (275, 282, 945, 946), (346, 352, 934, 935), (467, 479, 919, 920), (429, 442, 922, 923), (919, 950, 535, 566), (630, 598, 567, 599), (629, 597, 598, 630), (628, 596, 597, 629), (627, 595, 596, 628), (626, 594, 595, 627), (625, 593, 594, 626), (624, 592, 593, 625), (623, 591, 592, 624), (622, 590, 591, 623), (621, 589, 590, 622), (620, 588, 589, 621), (619, 587, 588, 620), (618, 586, 587, 619), (617, 585, 586, 618), (616, 584, 585, 617), (615, 583, 584, 616), (614, 582, 583, 615), (613, 581, 582, 614), (612, 580, 581, 613), (611, 579, 580, 612), (610, 578, 579, 611), (609, 577, 578, 610), (608, 576, 577, 609), (607, 575, 576, 608), (959, 958, 575, 607), (605, 573, 574, 606), (604, 572, 573, 605), (603, 571, 572, 604), (602, 570, 571, 603), (601, 569, 570, 602), (600, 568, 569, 601), (599, 567, 568, 600), (631, 599, 600, 632), (632, 600, 601, 633), (633, 601, 602, 634), (634, 602, 603, 635), (635, 603, 604, 636), (636, 604, 605, 637), (637, 605, 606, 638), (960, 959, 607, 639), (639, 607, 608, 640), (640, 608, 609, 641), (641, 609, 610, 642), (642, 610, 611, 643), (643, 611, 612, 644), (644, 612, 613, 645), (645, 613, 614, 646), (646, 614, 615, 647), (647, 615, 616, 648), (648, 616, 617, 649), (649, 617, 618, 650), (650, 618, 619, 651), (651, 619, 620, 652), (652, 620, 621, 653), (653, 621, 622, 654), (654, 622, 623, 655), (655, 623, 624, 656), (656, 624, 625, 657), (657, 625, 626, 658), (658, 626, 627, 659), (659, 627, 628, 660), (660, 628, 629, 661), (661, 629, 630, 662), (662, 630, 599, 631), (694, 662, 631, 663), (693, 661, 662, 694), (692, 660, 661, 693), (691, 659, 660, 692), (690, 658, 659, 691), (689, 657, 658, 690), (688, 656, 657, 689), (687, 655, 656, 688), (686, 654, 655, 687), (685, 653, 654, 686), (684, 652, 653, 685), (683, 651, 652, 684), (682, 650, 651, 683), (681, 649, 650, 682), (680, 648, 649, 681), (679, 647, 648, 680), (678, 646, 647, 679), (677, 645, 646, 678), (676, 644, 645, 677), (675, 643, 644, 676), (674, 642, 643, 675), (673, 641, 642, 674), (672, 640, 641, 673), (671, 639, 640, 672), (961, 960, 639, 671), (669, 637, 638, 670), (668, 636, 637, 669), (667, 635, 636, 668), (666, 634, 635, 667), (665, 633, 634, 666), (664, 632, 633, 665), (663, 631, 632, 664), (695, 663, 664, 696), (696, 664, 665, 697), (697, 665, 666, 698), (698, 666, 667, 699), (699, 667, 668, 700), (700, 668, 669, 701), (701, 669, 670, 702), (962, 961, 671, 703), (703, 671, 672, 704), (704, 672, 673, 705), (705, 673, 674, 706), (706, 674, 675, 707), (707, 675, 676, 708), (708, 676, 677, 709), (709, 677, 678, 710), (710, 678, 679, 711), (711, 679, 680, 712), (712, 680, 681, 713), (713, 681, 682, 714), (714, 682, 683, 715), (715, 683, 684, 716), (716, 684, 685, 717), (717, 685, 686, 718), (718, 686, 687, 719), (719, 687, 688, 720), (720, 688, 689, 721), (721, 689, 690, 722), (722, 690, 691, 723), (723, 691, 692, 724), (724, 692, 693, 725), (725, 693, 694, 726), (726, 694, 663, 695), (758, 726, 695, 727), (757, 725, 726, 758), (756, 724, 725, 757), (755, 723, 724, 756), (754, 722, 723, 755), (753, 721, 722, 754), (752, 720, 721, 753), (751, 719, 720, 752), (750, 718, 719, 751), (749, 717, 718, 750), (748, 716, 717, 749), (747, 715, 716, 748), (746, 714, 715, 747), (745, 713, 714, 746), (744, 712, 713, 745), (743, 711, 712, 744), (742, 710, 711, 743), (741, 709, 710, 742), (740, 708, 709, 741), (739, 707, 708, 740), (738, 706, 707, 739), (737, 705, 706, 738), (736, 704, 705, 737), (735, 703, 704, 736), (963, 962, 703, 735), (733, 701, 702, 734), (732, 700, 701, 733), (731, 699, 700, 732), (730, 698, 699, 731), (729, 697, 698, 730), (728, 696, 697, 729), (727, 695, 696, 728), (759, 727, 728, 760), (760, 728, 729, 761), (761, 729, 730, 762), (762, 730, 731, 763), (763, 731, 732, 764), (764, 732, 733, 765), (765, 733, 734, 766), (964, 963, 735, 767), (767, 735, 736, 768), (768, 736, 737, 769), (769, 737, 738, 770), (770, 738, 739, 771), (771, 739, 740, 772), (772, 740, 741, 773), (773, 741, 742, 774), (774, 742, 743, 775), (775, 743, 744, 776), (776, 744, 745, 777), (777, 745, 746, 778), (778, 746, 747, 779), (779, 747, 748, 780), (780, 748, 749, 781), (781, 749, 750, 782), (782, 750, 751, 783), (783, 751, 752, 784), (784, 752, 753, 785), (785, 753, 754, 786), (786, 754, 755, 787), (787, 755, 756, 788), (788, 756, 757, 789), (789, 757, 758, 790), (790, 758, 727, 759), (822, 790, 759, 791), (821, 789, 790, 822), (820, 788, 789, 821), (819, 787, 788, 820), (818, 786, 787, 819), (817, 785, 786, 818), (816, 784, 785, 817), (815, 783, 784, 816), (814, 782, 783, 815), (813, 781, 782, 814), (812, 780, 781, 813), (811, 779, 780, 812), (810, 778, 779, 811), (809, 777, 778, 810), (808, 776, 777, 809), (807, 775, 776, 808), (806, 774, 775, 807), (805, 773, 774, 806), (804, 772, 773, 805), (803, 771, 772, 804), (802, 770, 771, 803), (801, 769, 770, 802), (800, 768, 769, 801), (799, 767, 768, 800), (965, 964, 767, 799), (797, 765, 766, 798), (796, 764, 765, 797), (795, 763, 764, 796), (794, 762, 763, 795), (793, 761, 762, 794), (792, 760, 761, 793), (791, 759, 760, 792), (823, 791, 792, 824), (824, 792, 793, 825), (825, 793, 794, 826), (826, 794, 795, 827), (827, 795, 796, 828), (828, 796, 797, 829), (829, 797, 798, 830), (966, 965, 799, 831), (831, 799, 800, 832), (832, 800, 801, 833), (833, 801, 802, 834), (834, 802, 803, 835), (835, 803, 804, 836), (836, 804, 805, 837), (837, 805, 806, 838), (838, 806, 807, 839), (839, 807, 808, 840), (840, 808, 809, 841), (841, 809, 810, 842), (842, 810, 811, 843), (843, 811, 812, 844), (844, 812, 813, 845), (845, 813, 814, 846), (846, 814, 815, 847), (847, 815, 816, 848), (848, 816, 817, 849), (849, 817, 818, 850), (850, 818, 819, 851), (851, 819, 820, 852), (852, 820, 821, 853), (853, 821, 822, 854), (854, 822, 791, 823), (886, 854, 823, 855), (885, 853, 854, 886), (884, 852, 853, 885), (883, 851, 852, 884), (882, 850, 851, 883), (881, 849, 850, 882), (880, 848, 849, 881), (879, 847, 848, 880), (878, 846, 847, 879), (877, 845, 846, 878), (876, 844, 845, 877), (875, 843, 844, 876), (874, 842, 843, 875), (873, 841, 842, 874), (872, 840, 841, 873), (871, 839, 840, 872), (870, 838, 839, 871), (869, 837, 838, 870), (868, 836, 837, 869), (867, 835, 836, 868), (866, 834, 835, 867), (865, 833, 834, 866), (864, 832, 833, 865), (863, 831, 832, 864), (967, 966, 831, 863), (861, 829, 830, 862), (860, 828, 829, 861), (859, 827, 828, 860), (858, 826, 827, 859), (857, 825, 826, 858), (856, 824, 825, 857), (855, 823, 824, 856), (887, 855, 856, 888), (888, 856, 857, 889), (889, 857, 858, 890), (890, 858, 859, 891), (891, 859, 860, 892), (892, 860, 861, 893), (893, 861, 862, 894), (968, 967, 863, 895), (895, 863, 864, 896), (896, 864, 865, 897), (897, 865, 866, 898), (898, 866, 867, 899), (899, 867, 868, 900), (900, 868, 869, 901), (901, 869, 870, 902), (902, 870, 871, 903), (903, 871, 872, 904), (904, 872, 873, 905), (905, 873, 874, 906), (906, 874, 875, 907), (907, 875, 876, 908), (908, 876, 877, 909), (909, 877, 878, 910), (910, 878, 879, 911), (911, 879, 880, 912), (912, 880, 881, 913), (913, 881, 882, 914), (914, 882, 883, 915), (915, 883, 884, 916), (916, 884, 885, 917), (917, 885, 886, 918), (918, 886, 855, 887), (475, 918, 887, 245), (463, 917, 918, 475), (451, 916, 917, 463), (438, 915, 916, 451), (425, 914, 915, 438), (416, 913, 914, 425), (409, 912, 913, 416), (402, 911, 912, 409), (395, 910, 911, 402), (388, 909, 910, 395), (381, 908, 909, 388), (374, 907, 908, 381), (367, 906, 907, 374), (360, 905, 906, 367), (354, 904, 905, 360), (348, 903, 904, 354), (342, 902, 903, 348), (336, 901, 902, 342), (330, 900, 901, 336), (323, 899, 900, 330), (316, 898, 899, 323), (309, 897, 898, 316), (304, 896, 897, 309), (299, 895, 896, 304), (955, 968, 895, 299), (285, 893, 894, 292), (278, 892, 893, 285), (271, 891, 892, 278), (264, 890, 891, 271), (257, 889, 890, 264), (251, 888, 889, 257), (245, 887, 888, 251), (930, 929, 556, 555), (526, 525, 444, 443), (937, 936, 549, 548), (543, 544, 525, 526), (939, 938, 547, 546), (512, 511, 471, 470), (566, 535, 534, 503), (928, 927, 558, 557), (562, 563, 506, 507), (533, 532, 430, 422), (545, 546, 523, 524), (925, 924, 561, 560), (940, 939, 546, 545), (552, 553, 516, 517), (521, 520, 456, 448), (534, 533, 422, 421), (923, 922, 563, 562), (558, 559, 510, 511), (444, 445, 446, 447, 448, 456, 457, 458, 459, 460, 461, 468, 469, 470, 471, 472, 473, 480, 481, 482, 483, 484, 485, 421, 422, 430, 431, 432, 433, 434, 435, 969, 443), (524, 523, 446, 445), (924, 923, 562, 561), (536, 537, 532, 533), (509, 508, 480, 473), (392, 399, 927, 928), (313, 940, 1029, 1028), (292, 894, 968, 955), (894, 862, 967, 968), (862, 830, 966, 967), (830, 798, 965, 966), (798, 766, 964, 965), (766, 734, 963, 964), (734, 702, 962, 963), (702, 670, 961, 962), (670, 638, 960, 961), (638, 606, 959, 960), (606, 574, 958, 959), (574, 291, 956, 958), (294, 293, 954, 953), (293, 292, 955, 954), (1000, 294, 953, 1025), (943, 296, 1026, 1032), (943, 972, 971, 542), (542, 971, 970, 527), (527, 970, 969, 435), (974, 1033, 957, 973), (1033, 974, 976, 1030, 1031), (1030, 976, 975, 951), (973, 975, 979, 977), (976, 974, 978, 980), (975, 976, 980, 979), (974, 973, 977, 978), (977, 979, 983, 981), (980, 978, 982, 984), (979, 980, 984, 983), (978, 977, 981, 982), (981, 983, 987, 985), (984, 982, 986, 988), (983, 984, 988, 987), (982, 981, 985, 986), (985, 987, 991, 989), (989, 991, 1041, 1039), (988, 986, 990, 992), (987, 988, 992, 991), (986, 985, 989, 990), (478, 1024, 993, 248), (466, 1023, 1024, 478), (454, 1022, 1023, 466), (441, 1021, 1022, 454), (428, 1020, 1021, 441), (419, 1019, 1020, 428), (412, 1018, 1019, 419), (405, 1017, 1018, 412), (398, 1016, 1017, 405), (391, 1015, 1016, 398), (384, 1014, 1015, 391), (377, 1013, 1014, 384), (370, 1012, 1013, 377), (363, 1011, 1012, 370), (357, 1010, 1011, 363), (351, 1009, 1010, 357), (345, 1008, 1009, 351), (339, 1007, 1008, 345), (333, 1006, 1007, 339), (326, 1005, 1006, 333), (319, 1004, 1005, 326), (312, 1003, 1004, 319), (288, 999, 1000, 295), (281, 998, 999, 288), (274, 997, 998, 281), (267, 996, 997, 274), (260, 995, 996, 267), (254, 994, 995, 260), (248, 993, 994, 254), (312, 313, 1028, 1027), (1003, 312, 1027, 1037), (296, 295, 952, 1026), (295, 1000, 1034, 952), (1025, 1001, 1035, 1038), (1001, 1002, 1036, 1035), (1002, 1003, 1037, 1036), (1000, 1025, 1038, 1034), (942, 972, 1033, 1031), (941, 942, 1031, 1030), (940, 941, 1030, 1029), (972, 943, 1032, 1033), (1026, 952, 957, 1033, 1032), (951, 1027, 1028, 1029, 1030), (1036, 951, 957, 1038, 1035), (1027, 951, 1036, 1037), (952, 1034, 1038, 957), (957, 951, 975, 973), (168, 169, 176, 179, 180), (1066, 1065, 1044, 1043), (992, 990, 1040, 1042), (991, 992, 1042, 1041), (990, 989, 1039, 1040), (208, 207, 1046, 1049), (207, 206, 1048, 1046), (209, 208, 1049, 1047), (124, 1050, 1053, 226), (1055, 205, 212, 1056), (219, 1054, 1056, 212), (226, 1053, 1054, 219), (44, 1055, 1056, 1052), (1054, 1051, 1052, 1056), (1053, 1050, 1051, 1054), (1050, 243, 1051), (1059, 1061, 1058, 1057), (1043, 1058, 1061, 1066), (1052, 1051, 1060, 1061), (44, 1052, 1061, 1059), (109, 44, 1062, 1063), (1063, 181, 182, 109), (1051, 243, 1064, 1060), (125, 106, 182), (132, 104, 125), (1039, 1041, 1065, 1066), (1045, 1068, 1043, 1044), (1042, 1040, 1064, 1067), (1045, 1044, 1065, 1067), (1040, 1039, 1066, 1064), (1066, 1061, 1051, 1064), (1042, 1067, 1065, 1041), (182, 1064, 243, 125), (181, 1068, 1064, 182), (1068, 1043, 1066, 1064), (474, 1100, 1069, 244), (462, 1099, 1100, 474), (450, 1098, 1099, 462), (437, 1097, 1098, 450), (424, 1096, 1097, 437), (415, 1095, 1096, 424), (408, 1094, 1095, 415), (401, 1093, 1094, 408), (394, 1092, 1093, 401), (387, 1091, 1092, 394), (380, 1090, 1091, 387), (373, 1089, 1090, 380), (366, 1088, 1089, 373), (359, 1087, 1088, 366), (353, 1086, 1087, 359), (347, 1085, 1086, 353), (341, 1084, 1085, 347), (335, 1083, 1084, 341), (329, 1082, 1083, 335), (322, 1081, 1082, 329), (315, 1080, 1081, 322), (308, 1079, 1080, 315), (303, 1078, 1079, 308), (298, 1077, 1078, 303), (284, 1075, 1076, 291), (277, 1074, 1075, 284), (270, 1073, 1074, 277), (263, 1072, 1073, 270), (256, 1071, 1072, 263), (250, 1070, 1071, 256), (244, 1069, 1070, 250), (372, 365, 494), (436, 502, 449), (321, 493, 328), (276, 269, 486), (269, 262, 486), (1085, 1084, 1115, 1116), (486, 262, 1101, 1105), (1087, 1086, 1117, 1118), (328, 493, 1106, 1102), (1100, 1099, 1121, 1122), (494, 365, 1103, 1107), (1133, 328, 1102, 1135), (1146, 449, 1104, 1148), (1071, 1070, 1110, 1111), (1084, 1083, 1114, 1115), (1086, 1085, 1116, 1117), (1099, 1098, 1120, 1121), (1088, 1087, 1118, 1119), (449, 502, 1108, 1104), (1069, 1100, 1122, 1109), (1123, 1072, 1112, 1134), (1136, 1088, 1119, 1147), (1070, 1069, 1109, 1110), (1083, 1082, 1113, 1114), (1072, 1071, 1111, 1112), (262, 1123, 1134, 1101), (1082, 1133, 1135, 1113), (1081, 1132, 1133, 1082), (1080, 1131, 1132, 1081), (1079, 1130, 1131, 1080), (1078, 1129, 1130, 1079), (1077, 1128, 1129, 1078), (1075, 1126, 1127, 1076), (1074, 1125, 1126, 1075), (1073, 1124, 1125, 1074), (1072, 1123, 1124, 1073), (365, 1136, 1147, 1103), (1098, 1146, 1148, 1120), (1097, 1145, 1146, 1098), (1096, 1144, 1145, 1097), (1095, 1143, 1144, 1096), (1094, 1142, 1143, 1095), (1093, 1141, 1142, 1094), (1092, 1140, 1141, 1093), (1091, 1139, 1140, 1092), (1090, 1138, 1139, 1091), (1089, 1137, 1138, 1090), (1088, 1136, 1137, 1089), (1119, 1118, 1153), (1114, 1113, 1249, 1149), (1115, 1114, 1149, 1150), (1116, 1115, 1150, 1151), (1117, 1116, 1151, 1152), (1118, 1117, 1152, 1153), (1120, 1158, 1121), (1121, 1158, 1157, 1122), (1122, 1157, 1156, 1109), (1109, 1156, 1155, 1110), (1110, 1155, 1154, 1111), (1112, 1111, 1154, 1250), (1252, 1160, 1149, 1249), (1150, 1149, 1160, 1168), (1151, 1150, 1168, 1166), (1152, 1151, 1166, 1164), (1153, 1152, 1164, 1162), (1147, 1119, 1153, 1162), (1120, 1148, 1161, 1158), (1158, 1161, 1163, 1157), (1157, 1163, 1165, 1156), (1156, 1165, 1167, 1155), (1155, 1167, 1159, 1154), (1251, 1250, 1154, 1159), (1103, 1147, 1162, 1178), (1162, 1164, 1176, 1178), (1164, 1166, 1170, 1176), (1166, 1168, 1173, 1170), (1168, 1160, 1172, 1173), (1254, 1172, 1160, 1252), (1253, 1251, 1159, 1171), (1159, 1167, 1174, 1171), (1167, 1165, 1169, 1174), (1165, 1163, 1175, 1169), (1163, 1161, 1177, 1175), (1104, 1177, 1161, 1148), (1180, 1182, 1181, 1179), (1182, 1184, 1183, 1181), (1184, 1186, 1185, 1183), (1186, 1188, 1187, 1185), (502, 1188, 1187, 1108), (1108, 1187, 1177, 1104), (1177, 1187, 1185, 1175), (1175, 1185, 1183, 1169), (1169, 1183, 1181, 1174), (1174, 1181, 1179, 1171), (1255, 1253, 1171, 1179), (493, 1242, 1106), (1256, 1189, 1172, 1254), (1190, 1192, 1191, 1189), (1173, 1172, 1189, 1191), (1192, 1194, 1193, 1191), (1170, 1173, 1191, 1193), (1193, 1194, 1195, 1196), (1176, 1170, 1193, 1196), (1178, 1176, 1196, 1197), (1195, 1198, 1197, 1196), (494, 1107, 1197, 1198), (1107, 1103, 1178, 1197), (291, 1076, 1077, 298, 956), (1076, 1127, 1128, 1077), (1127, 290, 297, 1128), (290, 488, 489, 297), (1239, 1235, 1243, 1247), (1238, 1240, 1248, 1246), (1237, 1239, 1247, 1245), (493, 1238, 1246, 1242), (1236, 1237, 1245, 1244), (1235, 486, 1241, 1243), (1240, 1236, 1244, 1248), (1182, 1180, 1199, 1205), (1200, 1199, 1205, 1206), (1201, 1200, 1206, 1207), (1202, 1201, 1207, 1208), (1203, 1202, 1208, 1209), (1204, 1203, 1209, 1210), (1192, 1190, 1204, 1210), (1184, 1182, 1205, 1211), (1206, 1205, 1211, 1212), (1207, 1206, 1212, 1213), (1208, 1207, 1213, 1214), (1209, 1208, 1214, 1215), (1210, 1209, 1215, 1216), (1194, 1192, 1210, 1216), (1186, 1184, 1211, 1217), (1212, 1211, 1217, 1218), (1213, 1212, 1218, 1219), (1214, 1213, 1219, 1220), (1215, 1214, 1220, 1221), (1216, 1215, 1221, 1222), (1195, 1194, 1216, 1222), (1198, 1195, 1222, 1228), (1222, 1221, 1227, 1228), (1221, 1220, 1226, 1227), (1220, 1219, 1225, 1226), (1219, 1218, 1224, 1225), (1218, 1217, 1223, 1224), (1188, 1186, 1217, 1223), (502, 1229, 1223, 1188), (1224, 1223, 1229, 1230), (1225, 1224, 1230, 1231), (1226, 1225, 1231, 1232), (1227, 1226, 1232, 1233), (1228, 1227, 1233, 1234), (494, 1198, 1228, 1234), (1267, 1229, 502), (494, 1234, 1269), (1269, 1234, 1233, 1270), (1270, 1233, 1232, 1268), (1268, 1232, 1231, 1265), (1265, 1231, 1230, 1266), (1266, 1230, 1229, 1267), (488, 487, 1235, 1239), (492, 491, 1240, 1238), (489, 488, 1239, 1237), (492, 1238, 493), (490, 489, 1237, 1236), (487, 486, 1235), (491, 490, 1236, 1240), (1218, 1212, 1206), (486, 1105, 1241), (1257, 1204, 1190, 1258), (1256, 1106, 1242, 1258), (1255, 1179, 1180, 1259), (1260, 1259, 1180, 1199), (1261, 1260, 1199, 1200), (1257, 1262, 1203, 1204), (1262, 1263, 1202, 1203), (1263, 1264, 1201, 1202), (1264, 1261, 1200, 1201), (1245, 1247, 1261, 1264), (1244, 1245, 1264, 1263), (1248, 1244, 1263, 1262), (1246, 1248, 1262, 1257), (1247, 1243, 1260, 1261), (1243, 1241, 1259, 1260), (1105, 1255, 1259, 1241), (1189, 1256, 1258, 1190), (1246, 1257, 1258, 1242), (1106, 1256, 1254, 1102), (1105, 1101, 1253, 1255), (1101, 1134, 1251, 1253), (1102, 1254, 1252, 1135), (1134, 1112, 1250, 1251), (1135, 1252, 1249, 1113), (500, 1267, 502, 501), (497, 1268, 1265, 498), (495, 494, 1269), (498, 1265, 1266, 499), (495, 1269, 1270, 496), (499, 1266, 1267, 500), (496, 1270, 1268, 497)])
me_cube.materials.append(mat_material)
me_cube.use_remesh_preserve_volume = False
me_cube.use_remesh_preserve_attributes = False
me_cube.use_mirror_vertex_groups = False
me_cube.update()

# ---- objects
ob_cube = bpy.data.objects.new('Cube', me_cube)
ob_lamp = bpy.data.objects.new('Lamp', light_lamp)
ob_camera = bpy.data.objects.new('Camera', cam_camera)

# ---- transforms, parenting, visibility, modifiers, constraints
ob_cube.location = (0.0, 0.0, 0.03028)
ob_cube.rotation_euler = (0.0, -0.0, 4.712)
ob_cube.scale = (1.0, 1.0, 0.2112)
ob_cube.lock_rotations_4d = False
ob_cube.empty_display_type = 'ARROWS'
ob_cube.lineart.crease_threshold = 0.0
_m = ob_cube.modifiers.new('Mirror', 'MIRROR')
_m.use_axis = (False, True, False)
_m.use_clip = True
ob_lamp.location = (4.076, 1.005, 5.904)
ob_lamp.rotation_euler = (0.6503, 0.05522, 1.866)
ob_lamp.lock_rotations_4d = False
ob_lamp.empty_display_type = 'ARROWS'
ob_lamp.color = (0.0, 0.0, 0.0, 0.0)
ob_lamp.lineart.crease_threshold = 0.0
ob_camera.location = (7.481, -6.508, 5.344)
ob_camera.rotation_euler = (1.109, 0.01082, 0.8149)
ob_camera.lock_rotations_4d = False
ob_camera.empty_display_type = 'ARROWS'
ob_camera.color = (0.0, 0.0, 0.0, 0.0)
ob_camera.display_type = 'WIRE'
ob_camera.lineart.crease_threshold = 0.0

# ---- collection membership
col_collection_1.objects.link(ob_cube)
col_collection_1.objects.link(ob_lamp)
col_collection_1.objects.link(ob_camera)

# ---- scene / render settings (as saved in the file)
scene.camera = ob_camera
scene.frame_start = 1; scene.frame_end = 250; scene.frame_set(1)
scene.render.engine = 'BLENDER_EEVEE_NEXT'
scene.render.resolution_percentage = 50
scene.render.dither_intensity = 0.0
scene.cycles.use_denoising = False
scene.cycles.samples = 10
scene.cycles.sampling_pattern = 'TABULATED_SOBOL'
scene.cycles.light_sampling_threshold = 0.0
scene.cycles.use_adaptive_sampling = False
scene.cycles.use_light_tree = False
scene.cycles.blur_glossy = 0.0
scene.cycles.pixel_filter_type = 'GAUSSIAN'
scene.cycles.sample_clamp_indirect = 0.0
scene.view_settings.view_transform = 'Standard'
bpy.context.view_layer.update()
